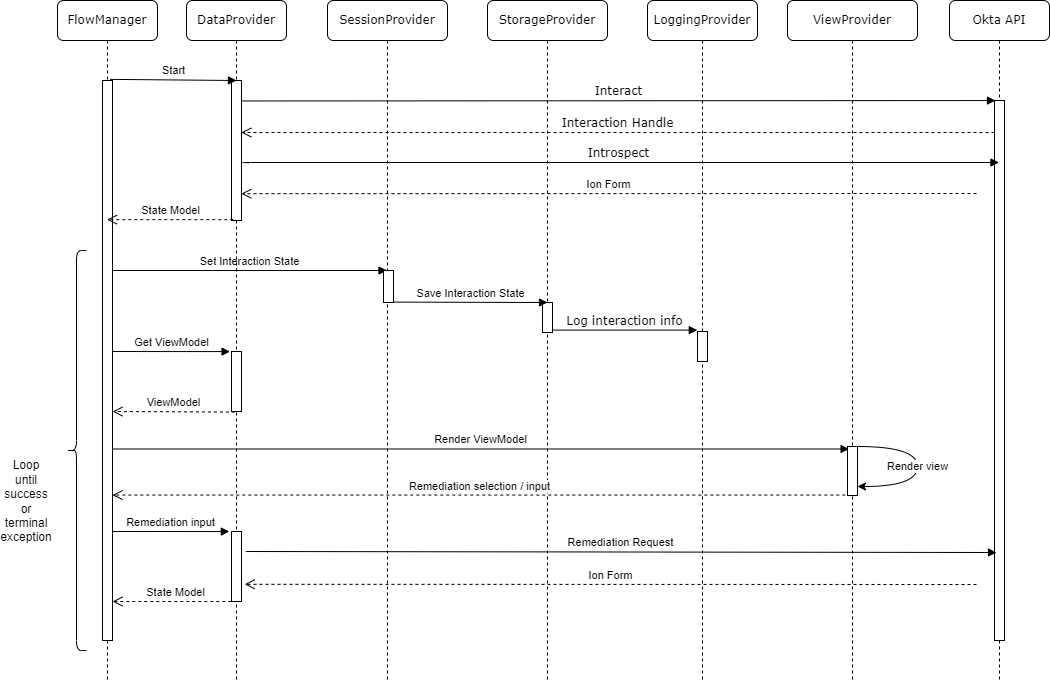

The diagram above was exported from draw.io. Its source (the exported page's mxGraphModel, read from the mxfile embedded in the PNG):
<mxGraphModel dx="1680" dy="1050" grid="1" gridSize="10" guides="1" tooltips="1" connect="1" arrows="1" fold="1" page="1" pageScale="1" pageWidth="1100" pageHeight="850" background="none" math="0" shadow="0">
  <root>
    <mxCell id="0" />
    <mxCell id="1" parent="0" />
    <mxCell id="7baba1c4bc27f4b0-3" value="SessionProvider" style="shape=umlLifeline;perimeter=lifelinePerimeter;whiteSpace=wrap;html=1;container=1;collapsible=0;recursiveResize=0;outlineConnect=0;rounded=1;shadow=0;comic=0;labelBackgroundColor=none;strokeWidth=1;fontFamily=Verdana;fontSize=12;align=center;" parent="1" vertex="1">
      <mxGeometry x="341" y="80" width="120" height="680" as="geometry" />
    </mxCell>
    <mxCell id="7baba1c4bc27f4b0-4" value="StorageProvider" style="shape=umlLifeline;perimeter=lifelinePerimeter;whiteSpace=wrap;html=1;container=1;collapsible=0;recursiveResize=0;outlineConnect=0;rounded=1;shadow=0;comic=0;labelBackgroundColor=none;strokeWidth=1;fontFamily=Verdana;fontSize=12;align=center;" parent="1" vertex="1">
      <mxGeometry x="501" y="80" width="120" height="680" as="geometry" />
    </mxCell>
    <mxCell id="7baba1c4bc27f4b0-5" value="LoggingProvider" style="shape=umlLifeline;perimeter=lifelinePerimeter;whiteSpace=wrap;html=1;container=1;collapsible=0;recursiveResize=0;outlineConnect=0;rounded=1;shadow=0;comic=0;labelBackgroundColor=none;strokeWidth=1;fontFamily=Verdana;fontSize=12;align=center;" parent="1" vertex="1">
      <mxGeometry x="661" y="80" width="110" height="680" as="geometry" />
    </mxCell>
    <mxCell id="7baba1c4bc27f4b0-6" value="ViewProvider" style="shape=umlLifeline;perimeter=lifelinePerimeter;whiteSpace=wrap;html=1;container=1;collapsible=0;recursiveResize=0;outlineConnect=0;rounded=1;shadow=0;comic=0;labelBackgroundColor=none;strokeWidth=1;fontFamily=Verdana;fontSize=12;align=center;" parent="1" vertex="1">
      <mxGeometry x="801" y="80" width="130" height="680" as="geometry" />
    </mxCell>
    <mxCell id="7baba1c4bc27f4b0-7" value="Okta API" style="shape=umlLifeline;perimeter=lifelinePerimeter;whiteSpace=wrap;html=1;container=1;collapsible=0;recursiveResize=0;outlineConnect=0;rounded=1;shadow=0;comic=0;labelBackgroundColor=none;strokeWidth=1;fontFamily=Verdana;fontSize=12;align=center;" parent="1" vertex="1">
      <mxGeometry x="963" y="80" width="100" height="680" as="geometry" />
    </mxCell>
    <mxCell id="7baba1c4bc27f4b0-8" value="FlowManager" style="shape=umlLifeline;perimeter=lifelinePerimeter;whiteSpace=wrap;html=1;container=1;collapsible=0;recursiveResize=0;outlineConnect=0;rounded=1;shadow=0;comic=0;labelBackgroundColor=none;strokeWidth=1;fontFamily=Verdana;fontSize=12;align=center;" parent="1" vertex="1">
      <mxGeometry x="71" y="80" width="100" height="680" as="geometry" />
    </mxCell>
    <mxCell id="7baba1c4bc27f4b0-9" value="" style="html=1;points=[];perimeter=orthogonalPerimeter;rounded=0;shadow=0;comic=0;labelBackgroundColor=none;strokeWidth=1;fontFamily=Verdana;fontSize=12;align=center;" parent="7baba1c4bc27f4b0-8" vertex="1">
      <mxGeometry x="45" y="80" width="10" height="560" as="geometry" />
    </mxCell>
    <mxCell id="LWnOcoW7mvTFoerOSOPV-2" value="Get ViewModel" style="html=1;verticalAlign=bottom;endArrow=block;entryX=0.26;entryY=0.001;entryDx=0;entryDy=0;entryPerimeter=0;" edge="1" parent="7baba1c4bc27f4b0-8">
      <mxGeometry width="80" relative="1" as="geometry">
        <mxPoint x="55" y="351" as="sourcePoint" />
        <mxPoint x="172.5999999999999" y="351.0815" as="targetPoint" />
      </mxGeometry>
    </mxCell>
    <mxCell id="LWnOcoW7mvTFoerOSOPV-3" value="ViewModel" style="html=1;verticalAlign=bottom;endArrow=open;dashed=1;endSize=8;exitX=0.5;exitY=1;exitDx=0;exitDy=0;exitPerimeter=0;entryX=1.16;entryY=0.753;entryDx=0;entryDy=0;entryPerimeter=0;" edge="1" parent="7baba1c4bc27f4b0-8">
      <mxGeometry relative="1" as="geometry">
        <mxPoint x="177.4" y="411.54999999999995" as="sourcePoint" />
        <mxPoint x="54.999999999999915" y="411" as="targetPoint" />
      </mxGeometry>
    </mxCell>
    <mxCell id="LWnOcoW7mvTFoerOSOPV-6" value="Remediation input" style="html=1;verticalAlign=bottom;endArrow=block;entryX=0.18;entryY=-0.003;entryDx=0;entryDy=0;entryPerimeter=0;" edge="1" parent="7baba1c4bc27f4b0-8">
      <mxGeometry width="80" relative="1" as="geometry">
        <mxPoint x="55" y="531" as="sourcePoint" />
        <mxPoint x="171.79999999999995" y="531.039" as="targetPoint" />
      </mxGeometry>
    </mxCell>
    <mxCell id="LWnOcoW7mvTFoerOSOPV-7" value="State Model" style="html=1;verticalAlign=bottom;endArrow=open;dashed=1;endSize=8;entryX=0.92;entryY=0.974;entryDx=0;entryDy=0;entryPerimeter=0;exitX=0.5;exitY=1.013;exitDx=0;exitDy=0;exitPerimeter=0;" edge="1" parent="7baba1c4bc27f4b0-8">
      <mxGeometry relative="1" as="geometry">
        <mxPoint x="179.8" y="601.0310000000001" as="sourcePoint" />
        <mxPoint x="55.00000000000004" y="600.9999999999999" as="targetPoint" />
      </mxGeometry>
    </mxCell>
    <mxCell id="LWnOcoW7mvTFoerOSOPV-9" value="Set Interaction State" style="html=1;verticalAlign=bottom;endArrow=block;" edge="1" parent="7baba1c4bc27f4b0-8" target="7baba1c4bc27f4b0-3">
      <mxGeometry width="80" relative="1" as="geometry">
        <mxPoint x="55" y="270" as="sourcePoint" />
        <mxPoint x="172.5999999999999" y="270.0815" as="targetPoint" />
      </mxGeometry>
    </mxCell>
    <mxCell id="7baba1c4bc27f4b0-11" value="Interact" style="html=1;verticalAlign=bottom;endArrow=block;labelBackgroundColor=none;fontFamily=Verdana;fontSize=12;edgeStyle=elbowEdgeStyle;elbow=vertical;exitX=1.3;exitY=0.342;exitDx=0;exitDy=0;exitPerimeter=0;entryX=0.1;entryY=0;entryDx=0;entryDy=0;entryPerimeter=0;" parent="1" target="Rk0AfiS63MO_TBWrIXkV-1" edge="1">
      <mxGeometry relative="1" as="geometry">
        <mxPoint x="255" y="180.46800000000002" as="sourcePoint" />
        <mxPoint x="1080" y="180" as="targetPoint" />
        <Array as="points">
          <mxPoint x="1117" y="180.06" />
        </Array>
      </mxGeometry>
    </mxCell>
    <mxCell id="Rk0AfiS63MO_TBWrIXkV-1" value="" style="html=1;points=[];perimeter=orthogonalPerimeter;" parent="1" vertex="1">
      <mxGeometry x="1008" y="180" width="10" height="540" as="geometry" />
    </mxCell>
    <mxCell id="Rk0AfiS63MO_TBWrIXkV-4" value="Interaction Handle" style="html=1;verticalAlign=bottom;endArrow=open;dashed=1;endSize=8;labelBackgroundColor=none;fontFamily=Verdana;fontSize=12;edgeStyle=elbowEdgeStyle;elbow=vertical;entryX=0.98;entryY=0.377;entryDx=0;entryDy=0;entryPerimeter=0;" parent="1" source="Rk0AfiS63MO_TBWrIXkV-1" target="Rk0AfiS63MO_TBWrIXkV-29" edge="1">
      <mxGeometry relative="1" as="geometry">
        <mxPoint x="270" y="212" as="targetPoint" />
        <Array as="points">
          <mxPoint x="280" y="212" />
        </Array>
        <mxPoint x="966" y="240" as="sourcePoint" />
      </mxGeometry>
    </mxCell>
    <mxCell id="Rk0AfiS63MO_TBWrIXkV-5" value="Introspect" style="html=1;verticalAlign=bottom;endArrow=block;labelBackgroundColor=none;fontFamily=Verdana;fontSize=12;edgeStyle=elbowEdgeStyle;elbow=vertical;exitX=0.9;exitY=0.64;exitDx=0;exitDy=0;exitPerimeter=0;" parent="1" target="7baba1c4bc27f4b0-7" edge="1">
      <mxGeometry relative="1" as="geometry">
        <mxPoint x="254" y="239.60000000000002" as="sourcePoint" />
        <mxPoint x="980" y="242" as="targetPoint" />
        <Array as="points">
          <mxPoint x="1120" y="242" />
          <mxPoint x="570" y="240" />
          <mxPoint x="1120" y="262" />
        </Array>
      </mxGeometry>
    </mxCell>
    <mxCell id="Rk0AfiS63MO_TBWrIXkV-9" value="" style="html=1;points=[];perimeter=orthogonalPerimeter;" parent="1" vertex="1">
      <mxGeometry x="397" y="350" width="10" height="32" as="geometry" />
    </mxCell>
    <mxCell id="Rk0AfiS63MO_TBWrIXkV-11" value="" style="html=1;points=[];perimeter=orthogonalPerimeter;" parent="1" vertex="1">
      <mxGeometry x="711" y="411" width="10" height="30" as="geometry" />
    </mxCell>
    <mxCell id="Rk0AfiS63MO_TBWrIXkV-13" value="" style="html=1;points=[];perimeter=orthogonalPerimeter;" parent="1" vertex="1">
      <mxGeometry x="556" y="382" width="10" height="30" as="geometry" />
    </mxCell>
    <mxCell id="Rk0AfiS63MO_TBWrIXkV-17" value="Save Interaction State" style="html=1;verticalAlign=bottom;endArrow=block;entryX=0.5;entryY=0;entryDx=0;entryDy=0;entryPerimeter=0;" parent="1" target="Rk0AfiS63MO_TBWrIXkV-13" edge="1">
      <mxGeometry width="80" relative="1" as="geometry">
        <mxPoint x="407" y="381.6" as="sourcePoint" />
        <mxPoint x="551" y="382" as="targetPoint" />
      </mxGeometry>
    </mxCell>
    <mxCell id="Rk0AfiS63MO_TBWrIXkV-18" value="Log interaction info" style="html=1;verticalAlign=bottom;endArrow=block;labelBackgroundColor=none;fontFamily=Verdana;fontSize=12;edgeStyle=elbowEdgeStyle;elbow=vertical;entryX=-0.02;entryY=0.933;entryDx=0;entryDy=0;entryPerimeter=0;" parent="1" source="Rk0AfiS63MO_TBWrIXkV-13" edge="1">
      <mxGeometry relative="1" as="geometry">
        <mxPoint x="591" y="410" as="sourcePoint" />
        <mxPoint x="710.8" y="409.6200000000001" as="targetPoint" />
        <Array as="points">
          <mxPoint x="690.9" y="409.6" />
        </Array>
      </mxGeometry>
    </mxCell>
    <mxCell id="Rk0AfiS63MO_TBWrIXkV-19" value="Render ViewModel" style="html=1;verticalAlign=bottom;endArrow=block;entryX=0.16;entryY=0.051;entryDx=0;entryDy=0;entryPerimeter=0;" parent="1" target="Rk0AfiS63MO_TBWrIXkV-20" edge="1">
      <mxGeometry width="80" relative="1" as="geometry">
        <mxPoint x="126" y="528.499" as="sourcePoint" />
        <mxPoint x="891" y="527.47" as="targetPoint" />
      </mxGeometry>
    </mxCell>
    <mxCell id="Rk0AfiS63MO_TBWrIXkV-20" value="" style="html=1;points=[];perimeter=orthogonalPerimeter;" parent="1" vertex="1">
      <mxGeometry x="861" y="526" width="10" height="49" as="geometry" />
    </mxCell>
    <mxCell id="Rk0AfiS63MO_TBWrIXkV-21" value="Render view" style="curved=1;endArrow=classic;html=1;" parent="1" source="Rk0AfiS63MO_TBWrIXkV-20" target="Rk0AfiS63MO_TBWrIXkV-20" edge="1">
      <mxGeometry width="50" height="50" relative="1" as="geometry">
        <mxPoint x="561" y="456" as="sourcePoint" />
        <mxPoint x="866" y="556" as="targetPoint" />
        <Array as="points">
          <mxPoint x="931" y="526" />
          <mxPoint x="931" y="566" />
        </Array>
      </mxGeometry>
    </mxCell>
    <mxCell id="Rk0AfiS63MO_TBWrIXkV-23" value="Remediation selection / input" style="html=1;verticalAlign=bottom;endArrow=open;dashed=1;endSize=8;exitX=-0.22;exitY=0.991;exitDx=0;exitDy=0;exitPerimeter=0;" parent="1" source="Rk0AfiS63MO_TBWrIXkV-20" edge="1">
      <mxGeometry relative="1" as="geometry">
        <mxPoint x="851" y="596" as="sourcePoint" />
        <mxPoint x="126" y="574.559" as="targetPoint" />
      </mxGeometry>
    </mxCell>
    <mxCell id="Rk0AfiS63MO_TBWrIXkV-26" value="DataProvider" style="shape=umlLifeline;perimeter=lifelinePerimeter;whiteSpace=wrap;html=1;container=1;collapsible=0;recursiveResize=0;outlineConnect=0;rounded=1;shadow=0;comic=0;labelBackgroundColor=none;strokeWidth=1;fontFamily=Verdana;fontSize=12;align=center;" parent="1" vertex="1">
      <mxGeometry x="200" y="80" width="100" height="680" as="geometry" />
    </mxCell>
    <mxCell id="LWnOcoW7mvTFoerOSOPV-1" value="" style="html=1;points=[];perimeter=orthogonalPerimeter;" vertex="1" parent="Rk0AfiS63MO_TBWrIXkV-26">
      <mxGeometry x="45" y="351" width="10" height="60" as="geometry" />
    </mxCell>
    <mxCell id="LWnOcoW7mvTFoerOSOPV-5" value="" style="html=1;points=[];perimeter=orthogonalPerimeter;" vertex="1" parent="Rk0AfiS63MO_TBWrIXkV-26">
      <mxGeometry x="45" y="531" width="10" height="70" as="geometry" />
    </mxCell>
    <mxCell id="Rk0AfiS63MO_TBWrIXkV-29" value="" style="html=1;points=[];perimeter=orthogonalPerimeter;" parent="1" vertex="1">
      <mxGeometry x="245" y="160" width="10" height="140" as="geometry" />
    </mxCell>
    <mxCell id="Rk0AfiS63MO_TBWrIXkV-30" value="Ion Form" style="html=1;verticalAlign=bottom;endArrow=open;dashed=1;endSize=8;entryX=0.98;entryY=0.88;entryDx=0;entryDy=0;entryPerimeter=0;" parent="1" edge="1">
      <mxGeometry relative="1" as="geometry">
        <mxPoint x="990" y="273" as="sourcePoint" />
        <mxPoint x="254.79999999999995" y="273.20000000000005" as="targetPoint" />
      </mxGeometry>
    </mxCell>
    <mxCell id="Rk0AfiS63MO_TBWrIXkV-31" value="Start" style="html=1;verticalAlign=bottom;endArrow=block;exitX=0.76;exitY=-0.002;exitDx=0;exitDy=0;exitPerimeter=0;entryX=0.5;entryY=0;entryDx=0;entryDy=0;entryPerimeter=0;" parent="1" source="7baba1c4bc27f4b0-9" target="Rk0AfiS63MO_TBWrIXkV-29" edge="1">
      <mxGeometry width="80" relative="1" as="geometry">
        <mxPoint x="140" y="160" as="sourcePoint" />
        <mxPoint x="220" y="160" as="targetPoint" />
      </mxGeometry>
    </mxCell>
    <mxCell id="Rk0AfiS63MO_TBWrIXkV-32" value="State Model" style="html=1;verticalAlign=bottom;endArrow=open;dashed=1;endSize=8;exitX=0.18;exitY=0.994;exitDx=0;exitDy=0;exitPerimeter=0;" parent="1" source="Rk0AfiS63MO_TBWrIXkV-29" target="7baba1c4bc27f4b0-8" edge="1">
      <mxGeometry relative="1" as="geometry">
        <mxPoint x="220" y="300" as="sourcePoint" />
        <mxPoint x="140" y="299" as="targetPoint" />
      </mxGeometry>
    </mxCell>
    <mxCell id="Rk0AfiS63MO_TBWrIXkV-37" value="Ion Form" style="html=1;verticalAlign=bottom;endArrow=open;dashed=1;endSize=8;entryX=1.32;entryY=0.63;entryDx=0;entryDy=0;entryPerimeter=0;" parent="1" edge="1">
      <mxGeometry relative="1" as="geometry">
        <mxPoint x="990" y="664" as="sourcePoint" />
        <mxPoint x="258.20000000000005" y="663.81" as="targetPoint" />
      </mxGeometry>
    </mxCell>
    <mxCell id="Rk0AfiS63MO_TBWrIXkV-38" value="Remediation Request" style="html=1;verticalAlign=bottom;endArrow=block;" parent="1" edge="1">
      <mxGeometry width="80" relative="1" as="geometry">
        <mxPoint x="259.4" y="631" as="sourcePoint" />
        <mxPoint x="1010" y="632" as="targetPoint" />
      </mxGeometry>
    </mxCell>
    <mxCell id="Rk0AfiS63MO_TBWrIXkV-43" value="" style="shape=curlyBracket;whiteSpace=wrap;html=1;rounded=1;" parent="1" vertex="1">
      <mxGeometry x="80" y="330" width="20" height="400" as="geometry" />
    </mxCell>
    <mxCell id="Rk0AfiS63MO_TBWrIXkV-45" value="Loop until success or terminal exception" style="text;html=1;strokeColor=none;fillColor=none;align=center;verticalAlign=middle;whiteSpace=wrap;rounded=0;" parent="1" vertex="1">
      <mxGeometry x="20" y="571" width="40" height="20" as="geometry" />
    </mxCell>
  </root>
</mxGraphModel>